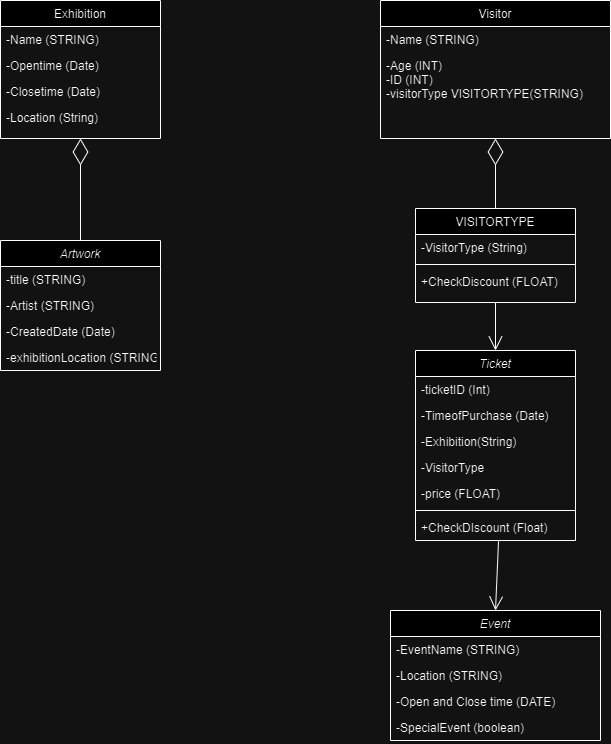

The diagram above was exported from draw.io. Its source (the exported page's mxGraphModel, read from the mxfile embedded in the PNG):
<mxGraphModel dx="1434" dy="784" grid="1" gridSize="10" guides="1" tooltips="1" connect="1" arrows="1" fold="1" page="1" pageScale="1" pageWidth="827" pageHeight="1169" math="0" shadow="0">
  <root>
    <mxCell id="WIyWlLk6GJQsqaUBKTNV-0" />
    <mxCell id="WIyWlLk6GJQsqaUBKTNV-1" parent="WIyWlLk6GJQsqaUBKTNV-0" />
    <mxCell id="zkfFHV4jXpPFQw0GAbJ--0" value="Artwork" style="swimlane;fontStyle=2;align=center;verticalAlign=top;childLayout=stackLayout;horizontal=1;startSize=26;horizontalStack=0;resizeParent=1;resizeLast=0;collapsible=1;marginBottom=0;rounded=0;shadow=0;strokeWidth=1;" parent="WIyWlLk6GJQsqaUBKTNV-1" vertex="1">
      <mxGeometry x="20" y="250" width="160" height="130" as="geometry">
        <mxRectangle x="230" y="140" width="160" height="26" as="alternateBounds" />
      </mxGeometry>
    </mxCell>
    <mxCell id="zkfFHV4jXpPFQw0GAbJ--1" value="-title (STRING)" style="text;align=left;verticalAlign=top;spacingLeft=4;spacingRight=4;overflow=hidden;rotatable=0;points=[[0,0.5],[1,0.5]];portConstraint=eastwest;" parent="zkfFHV4jXpPFQw0GAbJ--0" vertex="1">
      <mxGeometry y="26" width="160" height="26" as="geometry" />
    </mxCell>
    <mxCell id="zkfFHV4jXpPFQw0GAbJ--2" value="-Artist (STRING)" style="text;align=left;verticalAlign=top;spacingLeft=4;spacingRight=4;overflow=hidden;rotatable=0;points=[[0,0.5],[1,0.5]];portConstraint=eastwest;rounded=0;shadow=0;html=0;" parent="zkfFHV4jXpPFQw0GAbJ--0" vertex="1">
      <mxGeometry y="52" width="160" height="26" as="geometry" />
    </mxCell>
    <mxCell id="zkfFHV4jXpPFQw0GAbJ--3" value="-CreatedDate (Date)" style="text;align=left;verticalAlign=top;spacingLeft=4;spacingRight=4;overflow=hidden;rotatable=0;points=[[0,0.5],[1,0.5]];portConstraint=eastwest;rounded=0;shadow=0;html=0;" parent="zkfFHV4jXpPFQw0GAbJ--0" vertex="1">
      <mxGeometry y="78" width="160" height="26" as="geometry" />
    </mxCell>
    <mxCell id="zkfFHV4jXpPFQw0GAbJ--5" value="-exhibitionLocation (STRING)" style="text;align=left;verticalAlign=top;spacingLeft=4;spacingRight=4;overflow=hidden;rotatable=0;points=[[0,0.5],[1,0.5]];portConstraint=eastwest;" parent="zkfFHV4jXpPFQw0GAbJ--0" vertex="1">
      <mxGeometry y="104" width="160" height="26" as="geometry" />
    </mxCell>
    <mxCell id="zkfFHV4jXpPFQw0GAbJ--6" value="Exhibition" style="swimlane;fontStyle=0;align=center;verticalAlign=top;childLayout=stackLayout;horizontal=1;startSize=26;horizontalStack=0;resizeParent=1;resizeLast=0;collapsible=1;marginBottom=0;rounded=0;shadow=0;strokeWidth=1;" parent="WIyWlLk6GJQsqaUBKTNV-1" vertex="1">
      <mxGeometry x="20" y="10" width="160" height="138" as="geometry">
        <mxRectangle x="130" y="380" width="160" height="26" as="alternateBounds" />
      </mxGeometry>
    </mxCell>
    <mxCell id="zkfFHV4jXpPFQw0GAbJ--7" value="-Name (STRING)" style="text;align=left;verticalAlign=top;spacingLeft=4;spacingRight=4;overflow=hidden;rotatable=0;points=[[0,0.5],[1,0.5]];portConstraint=eastwest;" parent="zkfFHV4jXpPFQw0GAbJ--6" vertex="1">
      <mxGeometry y="26" width="160" height="26" as="geometry" />
    </mxCell>
    <mxCell id="zkfFHV4jXpPFQw0GAbJ--8" value="-Opentime (Date)" style="text;align=left;verticalAlign=top;spacingLeft=4;spacingRight=4;overflow=hidden;rotatable=0;points=[[0,0.5],[1,0.5]];portConstraint=eastwest;rounded=0;shadow=0;html=0;" parent="zkfFHV4jXpPFQw0GAbJ--6" vertex="1">
      <mxGeometry y="52" width="160" height="26" as="geometry" />
    </mxCell>
    <mxCell id="zkfFHV4jXpPFQw0GAbJ--11" value="-Closetime (Date)" style="text;align=left;verticalAlign=top;spacingLeft=4;spacingRight=4;overflow=hidden;rotatable=0;points=[[0,0.5],[1,0.5]];portConstraint=eastwest;" parent="zkfFHV4jXpPFQw0GAbJ--6" vertex="1">
      <mxGeometry y="78" width="160" height="26" as="geometry" />
    </mxCell>
    <mxCell id="qbGTC12IWw1xFsrVnSGl-18" value="-Location (String)" style="text;align=left;verticalAlign=top;spacingLeft=4;spacingRight=4;overflow=hidden;rotatable=0;points=[[0,0.5],[1,0.5]];portConstraint=eastwest;rounded=0;shadow=0;html=0;" parent="zkfFHV4jXpPFQw0GAbJ--6" vertex="1">
      <mxGeometry y="104" width="160" height="26" as="geometry" />
    </mxCell>
    <mxCell id="qbGTC12IWw1xFsrVnSGl-0" value="Visitor" style="swimlane;fontStyle=0;align=center;verticalAlign=top;childLayout=stackLayout;horizontal=1;startSize=26;horizontalStack=0;resizeParent=1;resizeLast=0;collapsible=1;marginBottom=0;rounded=0;shadow=0;strokeWidth=1;" parent="WIyWlLk6GJQsqaUBKTNV-1" vertex="1">
      <mxGeometry x="400" y="10" width="230" height="138" as="geometry">
        <mxRectangle x="130" y="380" width="160" height="26" as="alternateBounds" />
      </mxGeometry>
    </mxCell>
    <mxCell id="qbGTC12IWw1xFsrVnSGl-1" value="-Name (STRING)" style="text;align=left;verticalAlign=top;spacingLeft=4;spacingRight=4;overflow=hidden;rotatable=0;points=[[0,0.5],[1,0.5]];portConstraint=eastwest;" parent="qbGTC12IWw1xFsrVnSGl-0" vertex="1">
      <mxGeometry y="26" width="230" height="26" as="geometry" />
    </mxCell>
    <mxCell id="qbGTC12IWw1xFsrVnSGl-2" value="-Age (INT) &#10;-ID (INT)&#10;-visitorType VISITORTYPE(STRING)" style="text;align=left;verticalAlign=top;spacingLeft=4;spacingRight=4;overflow=hidden;rotatable=0;points=[[0,0.5],[1,0.5]];portConstraint=eastwest;rounded=0;shadow=0;html=0;" parent="qbGTC12IWw1xFsrVnSGl-0" vertex="1">
      <mxGeometry y="52" width="230" height="58" as="geometry" />
    </mxCell>
    <mxCell id="qbGTC12IWw1xFsrVnSGl-10" value="VISITORTYPE" style="swimlane;fontStyle=0;align=center;verticalAlign=top;childLayout=stackLayout;horizontal=1;startSize=26;horizontalStack=0;resizeParent=1;resizeLast=0;collapsible=1;marginBottom=0;rounded=0;shadow=0;strokeWidth=1;" parent="WIyWlLk6GJQsqaUBKTNV-1" vertex="1">
      <mxGeometry x="435" y="218" width="160" height="94" as="geometry">
        <mxRectangle x="130" y="380" width="160" height="26" as="alternateBounds" />
      </mxGeometry>
    </mxCell>
    <mxCell id="qbGTC12IWw1xFsrVnSGl-12" value="-VisitorType (String)" style="text;align=left;verticalAlign=top;spacingLeft=4;spacingRight=4;overflow=hidden;rotatable=0;points=[[0,0.5],[1,0.5]];portConstraint=eastwest;rounded=0;shadow=0;html=0;" parent="qbGTC12IWw1xFsrVnSGl-10" vertex="1">
      <mxGeometry y="26" width="160" height="26" as="geometry" />
    </mxCell>
    <mxCell id="qbGTC12IWw1xFsrVnSGl-13" value="" style="line;html=1;strokeWidth=1;align=left;verticalAlign=middle;spacingTop=-1;spacingLeft=3;spacingRight=3;rotatable=0;labelPosition=right;points=[];portConstraint=eastwest;" parent="qbGTC12IWw1xFsrVnSGl-10" vertex="1">
      <mxGeometry y="52" width="160" height="8" as="geometry" />
    </mxCell>
    <mxCell id="qbGTC12IWw1xFsrVnSGl-15" value="+CheckDiscount (FLOAT)" style="text;align=left;verticalAlign=top;spacingLeft=4;spacingRight=4;overflow=hidden;rotatable=0;points=[[0,0.5],[1,0.5]];portConstraint=eastwest;" parent="qbGTC12IWw1xFsrVnSGl-10" vertex="1">
      <mxGeometry y="60" width="160" height="26" as="geometry" />
    </mxCell>
    <mxCell id="qbGTC12IWw1xFsrVnSGl-17" value="" style="endArrow=diamondThin;endFill=0;endSize=24;html=1;rounded=0;entryX=0.5;entryY=1;entryDx=0;entryDy=0;exitX=0.5;exitY=0;exitDx=0;exitDy=0;" parent="WIyWlLk6GJQsqaUBKTNV-1" source="qbGTC12IWw1xFsrVnSGl-10" target="qbGTC12IWw1xFsrVnSGl-0" edge="1">
      <mxGeometry width="160" relative="1" as="geometry">
        <mxPoint x="414" y="282" as="sourcePoint" />
        <mxPoint x="529" y="240" as="targetPoint" />
      </mxGeometry>
    </mxCell>
    <mxCell id="qbGTC12IWw1xFsrVnSGl-20" value="Ticket" style="swimlane;fontStyle=2;align=center;verticalAlign=top;childLayout=stackLayout;horizontal=1;startSize=26;horizontalStack=0;resizeParent=1;resizeLast=0;collapsible=1;marginBottom=0;rounded=0;shadow=0;strokeWidth=1;" parent="WIyWlLk6GJQsqaUBKTNV-1" vertex="1">
      <mxGeometry x="435" y="360" width="160" height="190" as="geometry">
        <mxRectangle x="230" y="140" width="160" height="26" as="alternateBounds" />
      </mxGeometry>
    </mxCell>
    <mxCell id="qbGTC12IWw1xFsrVnSGl-21" value="-ticketID (Int)" style="text;align=left;verticalAlign=top;spacingLeft=4;spacingRight=4;overflow=hidden;rotatable=0;points=[[0,0.5],[1,0.5]];portConstraint=eastwest;" parent="qbGTC12IWw1xFsrVnSGl-20" vertex="1">
      <mxGeometry y="26" width="160" height="26" as="geometry" />
    </mxCell>
    <mxCell id="qbGTC12IWw1xFsrVnSGl-22" value="-TimeofPurchase (Date)" style="text;align=left;verticalAlign=top;spacingLeft=4;spacingRight=4;overflow=hidden;rotatable=0;points=[[0,0.5],[1,0.5]];portConstraint=eastwest;rounded=0;shadow=0;html=0;" parent="qbGTC12IWw1xFsrVnSGl-20" vertex="1">
      <mxGeometry y="52" width="160" height="26" as="geometry" />
    </mxCell>
    <mxCell id="qbGTC12IWw1xFsrVnSGl-23" value="-Exhibition(String)" style="text;align=left;verticalAlign=top;spacingLeft=4;spacingRight=4;overflow=hidden;rotatable=0;points=[[0,0.5],[1,0.5]];portConstraint=eastwest;rounded=0;shadow=0;html=0;" parent="qbGTC12IWw1xFsrVnSGl-20" vertex="1">
      <mxGeometry y="78" width="160" height="26" as="geometry" />
    </mxCell>
    <mxCell id="qbGTC12IWw1xFsrVnSGl-24" value="-VisitorType&#10;" style="text;align=left;verticalAlign=top;spacingLeft=4;spacingRight=4;overflow=hidden;rotatable=0;points=[[0,0.5],[1,0.5]];portConstraint=eastwest;" parent="qbGTC12IWw1xFsrVnSGl-20" vertex="1">
      <mxGeometry y="104" width="160" height="26" as="geometry" />
    </mxCell>
    <mxCell id="qbGTC12IWw1xFsrVnSGl-26" value="-price (FLOAT)" style="text;align=left;verticalAlign=top;spacingLeft=4;spacingRight=4;overflow=hidden;rotatable=0;points=[[0,0.5],[1,0.5]];portConstraint=eastwest;rounded=0;shadow=0;html=0;" parent="qbGTC12IWw1xFsrVnSGl-20" vertex="1">
      <mxGeometry y="130" width="160" height="26" as="geometry" />
    </mxCell>
    <mxCell id="qbGTC12IWw1xFsrVnSGl-27" value="" style="line;html=1;strokeWidth=1;align=left;verticalAlign=middle;spacingTop=-1;spacingLeft=3;spacingRight=3;rotatable=0;labelPosition=right;points=[];portConstraint=eastwest;" parent="qbGTC12IWw1xFsrVnSGl-20" vertex="1">
      <mxGeometry y="156" width="160" height="8" as="geometry" />
    </mxCell>
    <mxCell id="qbGTC12IWw1xFsrVnSGl-35" value="+CheckDIscount (Float)" style="text;align=left;verticalAlign=top;spacingLeft=4;spacingRight=4;overflow=hidden;rotatable=0;points=[[0,0.5],[1,0.5]];portConstraint=eastwest;rounded=0;shadow=0;html=0;" parent="qbGTC12IWw1xFsrVnSGl-20" vertex="1">
      <mxGeometry y="164" width="160" height="26" as="geometry" />
    </mxCell>
    <mxCell id="qbGTC12IWw1xFsrVnSGl-36" value="Event" style="swimlane;fontStyle=2;align=center;verticalAlign=top;childLayout=stackLayout;horizontal=1;startSize=26;horizontalStack=0;resizeParent=1;resizeLast=0;collapsible=1;marginBottom=0;rounded=0;shadow=0;strokeWidth=1;" parent="WIyWlLk6GJQsqaUBKTNV-1" vertex="1">
      <mxGeometry x="410" y="620" width="210" height="130" as="geometry">
        <mxRectangle x="230" y="140" width="160" height="26" as="alternateBounds" />
      </mxGeometry>
    </mxCell>
    <mxCell id="qbGTC12IWw1xFsrVnSGl-37" value="-EventName (STRING)" style="text;align=left;verticalAlign=top;spacingLeft=4;spacingRight=4;overflow=hidden;rotatable=0;points=[[0,0.5],[1,0.5]];portConstraint=eastwest;" parent="qbGTC12IWw1xFsrVnSGl-36" vertex="1">
      <mxGeometry y="26" width="210" height="26" as="geometry" />
    </mxCell>
    <mxCell id="qbGTC12IWw1xFsrVnSGl-38" value="-Location (STRING)" style="text;align=left;verticalAlign=top;spacingLeft=4;spacingRight=4;overflow=hidden;rotatable=0;points=[[0,0.5],[1,0.5]];portConstraint=eastwest;rounded=0;shadow=0;html=0;" parent="qbGTC12IWw1xFsrVnSGl-36" vertex="1">
      <mxGeometry y="52" width="210" height="26" as="geometry" />
    </mxCell>
    <mxCell id="qbGTC12IWw1xFsrVnSGl-39" value="-Open and Close time (DATE)" style="text;align=left;verticalAlign=top;spacingLeft=4;spacingRight=4;overflow=hidden;rotatable=0;points=[[0,0.5],[1,0.5]];portConstraint=eastwest;rounded=0;shadow=0;html=0;" parent="qbGTC12IWw1xFsrVnSGl-36" vertex="1">
      <mxGeometry y="78" width="210" height="26" as="geometry" />
    </mxCell>
    <mxCell id="qbGTC12IWw1xFsrVnSGl-40" value="-SpecialEvent (boolean)" style="text;align=left;verticalAlign=top;spacingLeft=4;spacingRight=4;overflow=hidden;rotatable=0;points=[[0,0.5],[1,0.5]];portConstraint=eastwest;" parent="qbGTC12IWw1xFsrVnSGl-36" vertex="1">
      <mxGeometry y="104" width="210" height="26" as="geometry" />
    </mxCell>
    <mxCell id="qbGTC12IWw1xFsrVnSGl-41" value="" style="endArrow=open;endFill=1;endSize=12;html=1;rounded=0;exitX=0.519;exitY=1.026;exitDx=0;exitDy=0;exitPerimeter=0;entryX=0.5;entryY=0;entryDx=0;entryDy=0;" parent="WIyWlLk6GJQsqaUBKTNV-1" source="qbGTC12IWw1xFsrVnSGl-35" target="qbGTC12IWw1xFsrVnSGl-36" edge="1">
      <mxGeometry width="160" relative="1" as="geometry">
        <mxPoint x="330" y="610" as="sourcePoint" />
        <mxPoint x="490" y="610" as="targetPoint" />
      </mxGeometry>
    </mxCell>
    <mxCell id="qbGTC12IWw1xFsrVnSGl-42" value="" style="endArrow=open;endFill=1;endSize=12;html=1;rounded=0;exitX=0.5;exitY=1;exitDx=0;exitDy=0;entryX=0.5;entryY=0;entryDx=0;entryDy=0;" parent="WIyWlLk6GJQsqaUBKTNV-1" source="qbGTC12IWw1xFsrVnSGl-10" target="qbGTC12IWw1xFsrVnSGl-20" edge="1">
      <mxGeometry width="160" relative="1" as="geometry">
        <mxPoint x="340" y="360" as="sourcePoint" />
        <mxPoint x="500" y="360" as="targetPoint" />
      </mxGeometry>
    </mxCell>
    <mxCell id="tfM7BLIFpLqRLoimSU-Q-0" value="" style="endArrow=diamondThin;endFill=0;endSize=24;html=1;rounded=0;entryX=0.5;entryY=1;entryDx=0;entryDy=0;exitX=0.5;exitY=0;exitDx=0;exitDy=0;" edge="1" parent="WIyWlLk6GJQsqaUBKTNV-1" source="zkfFHV4jXpPFQw0GAbJ--0" target="zkfFHV4jXpPFQw0GAbJ--6">
      <mxGeometry width="160" relative="1" as="geometry">
        <mxPoint x="150" y="230" as="sourcePoint" />
        <mxPoint x="310" y="230" as="targetPoint" />
      </mxGeometry>
    </mxCell>
  </root>
</mxGraphModel>